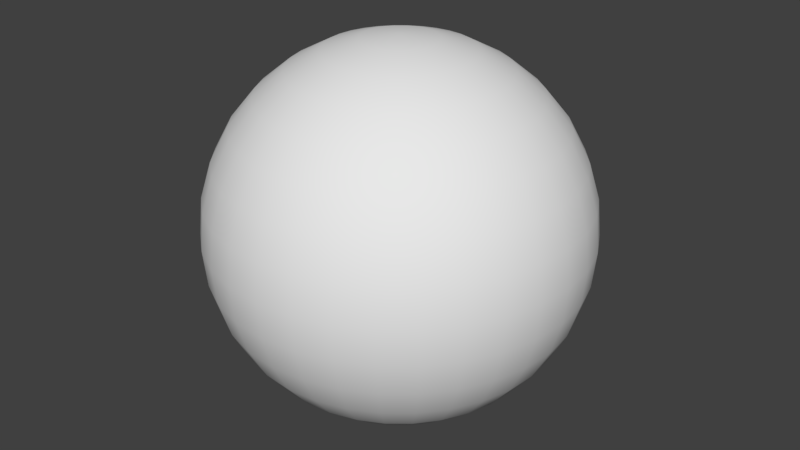 # Source: full_node.blend  (saved by Blender 2.79.0; exported with 4.5.12 LTS)
import bpy
from mathutils import Matrix  # noqa: F401  (used for matrix-valued properties, if any)

bpy.ops.wm.read_factory_settings(use_empty=True)
scene = bpy.context.scene
scene.name = 'Scene'

# ---- collections
col_collection_1 = bpy.data.collections.new('Collection 1'); scene.collection.children.link(col_collection_1)

# ---- world
world_world = bpy.data.worlds.new('World'); scene.world = world_world
world_world.color = (0.05088, 0.05088, 0.05088)
world_world.use_sun_shadow = False
world_world.sun_shadow_jitter_overblur = 0.0
world_world.cycles.sampling_method = 'MANUAL'

# ---- meshes
me_sphere = bpy.data.meshes.new('Sphere')
me_sphere.from_pydata([(1.093e-08, 0.1748, 0.8788), (1.093e-08, 0.3429, 0.8278), (1.093e-08, 0.4978, 0.745), (1.093e-08, 0.6336, 0.6336), (1.093e-08, 0.745, 0.4978), (1.093e-08, 0.8278, 0.3429), (1.093e-08, 0.8788, 0.1748), (1.093e-08, 0.896, 6.761e-08), (1.093e-08, 0.8788, -0.1748), (1.093e-08, 0.4978, -0.745), (0.0341, 0.1714, 0.8788), (0.06689, 0.3363, 0.8278), (0.09711, 0.4882, 0.745), (0.1236, 0.6214, 0.6336), (0.1453, 0.7307, 0.4978), (0.1615, 0.8119, 0.3429), (0.1714, 0.8619, 0.1748), (0.1748, 0.8788, 6.761e-08), (0.1714, 0.8619, -0.1748), (0.1615, 0.8119, -0.3429), (0.1453, 0.7307, -0.4978), (0.1236, 0.6214, -0.6336), (0.09711, 0.4882, -0.745), (0.06689, 0.3363, -0.8278), (0.0341, 0.1714, -0.8788), (0.06689, 0.1615, 0.8788), (0.1312, 0.3168, 0.8278), (0.1905, 0.4599, 0.745), (0.2425, 0.5853, 0.6336), (0.2851, 0.6883, 0.4978), (0.3168, 0.7648, 0.3429), (0.3363, 0.8119, 0.1748), (0.3429, 0.8278, 6.761e-08), (0.3363, 0.8119, -0.1748), (0.3168, 0.7648, -0.3429), (0.2851, 0.6883, -0.4978), (0.2425, 0.5853, -0.6336), (0.1905, 0.4599, -0.745), (0.1312, 0.3168, -0.8278), (0.06689, 0.1615, -0.8788), (0.09711, 0.1453, 0.8788), (0.1905, 0.2851, 0.8278), (0.2766, 0.4139, 0.745), (0.352, 0.5268, 0.6336), (0.4139, 0.6194, 0.4978), (0.4599, 0.6883, 0.3429), (0.4882, 0.7307, 0.1748), (0.4978, 0.745, 6.761e-08), (0.4882, 0.7307, -0.1748), (0.4599, 0.6883, -0.3429), (0.4139, 0.6194, -0.4978), (0.352, 0.5268, -0.6336), (0.2766, 0.4139, -0.745), (0.1905, 0.2851, -0.8278), (0.09711, 0.1453, -0.8788), (0.1236, 0.1236, 0.8788), (0.2425, 0.2425, 0.8278), (0.352, 0.352, 0.745), (0.448, 0.448, 0.6336), (0.5268, 0.5268, 0.4978), (0.5853, 0.5853, 0.3429), (0.6214, 0.6214, 0.1748), (0.6336, 0.6336, 6.761e-08), (0.6214, 0.6214, -0.1748), (0.5853, 0.5853, -0.3429), (0.5268, 0.5268, -0.4978), (0.448, 0.448, -0.6336), (0.352, 0.352, -0.745), (0.2425, 0.2425, -0.8278), (0.1236, 0.1236, -0.8788), (0.1453, 0.09711, 0.8788), (0.2851, 0.1905, 0.8278), (0.4139, 0.2766, 0.745), (0.5268, 0.352, 0.6336), (0.6194, 0.4139, 0.4978), (0.6883, 0.4599, 0.3429), (0.7307, 0.4882, 0.1748), (0.745, 0.4978, 6.761e-08), (0.7307, 0.4882, -0.1748), (0.6883, 0.4599, -0.3429), (0.6194, 0.4139, -0.4978), (0.5268, 0.352, -0.6336), (0.4139, 0.2766, -0.745), (0.2851, 0.1905, -0.8278), (0.1453, 0.09711, -0.8788), (0.1615, 0.06689, 0.8788), (0.3168, 0.1312, 0.8278), (0.4599, 0.1905, 0.745), (0.5853, 0.2425, 0.6336), (0.6883, 0.2851, 0.4978), (0.7648, 0.3168, 0.3429), (0.8119, 0.3363, 0.1748), (0.8278, 0.3429, 6.761e-08), (0.8119, 0.3363, -0.1748), (0.7648, 0.3168, -0.3429), (0.6883, 0.2851, -0.4978), (0.5853, 0.2425, -0.6336), (0.4599, 0.1905, -0.745), (0.3168, 0.1312, -0.8278), (0.1615, 0.06689, -0.8788), (0.1714, 0.0341, 0.8788), (0.3363, 0.06689, 0.8278), (0.4882, 0.09711, 0.745), (0.6214, 0.1236, 0.6336), (0.7307, 0.1453, 0.4978), (0.8119, 0.1615, 0.3429), (0.8619, 0.1714, 0.1748), (0.8788, 0.1748, 6.761e-08), (0.8619, 0.1714, -0.1748), (0.8119, 0.1615, -0.3429), (0.7307, 0.1453, -0.4978), (0.6214, 0.1236, -0.6336), (0.4882, 0.09711, -0.745), (0.3363, 0.06689, -0.8278), (0.1714, 0.0341, -0.8788), (0.1748, -3.136e-07, 0.8788), (0.3429, -3.069e-07, 0.8278), (0.4978, -3.003e-07, 0.745), (0.6336, -3.069e-07, 0.6336), (0.745, -3.203e-07, 0.4978), (0.8278, -2.669e-07, 0.3429), (0.8788, -3.737e-07, 0.1748), (0.896, -3.603e-07, 6.761e-08), (0.8788, -3.737e-07, -0.1748), (0.8278, -2.268e-07, -0.3429), (0.745, -3.203e-07, -0.4978), (0.6336, -3.069e-07, -0.6336), (0.4978, -3.27e-07, -0.745), (0.3429, -2.936e-07, -0.8278), (0.1748, -2.969e-07, -0.8788), (0.1714, -0.0341, 0.8788), (0.3363, -0.06689, 0.8278), (0.4882, -0.09711, 0.745), (0.6214, -0.1236, 0.6336), (0.7307, -0.1453, 0.4978), (0.8119, -0.1615, 0.3429), (0.8619, -0.1714, 0.1748), (0.8788, -0.1748, 6.761e-08), (0.8619, -0.1714, -0.1748), (0.8119, -0.1615, -0.3429), (0.7307, -0.1453, -0.4978), (0.6214, -0.1236, -0.6336), (0.4882, -0.09711, -0.745), (0.3363, -0.06689, -0.8278), (0.1714, -0.0341, -0.8788), (0.1615, -0.06689, 0.8788), (0.3168, -0.1312, 0.8278), (0.4599, -0.1905, 0.745), (0.5853, -0.2425, 0.6336), (0.6883, -0.2851, 0.4978), (0.7648, -0.3168, 0.3429), (0.8119, -0.3363, 0.1748), (0.8278, -0.3429, 6.761e-08), (0.8119, -0.3363, -0.1748), (0.7648, -0.3168, -0.3429), (0.6883, -0.2851, -0.4978), (0.5853, -0.2425, -0.6336), (0.4599, -0.1905, -0.745), (0.3168, -0.1312, -0.8278), (0.1615, -0.06689, -0.8788), (0.1453, -0.09711, 0.8788), (0.2851, -0.1905, 0.8278), (0.4139, -0.2766, 0.745), (0.5268, -0.352, 0.6336), (0.6194, -0.4139, 0.4978), (0.6883, -0.4599, 0.3429), (0.7307, -0.4882, 0.1748), (0.745, -0.4978, 6.761e-08), (0.7307, -0.4882, -0.1748), (0.6883, -0.4599, -0.3429), (0.6194, -0.4139, -0.4978), (0.5268, -0.352, -0.6336), (0.4139, -0.2766, -0.745), (0.2851, -0.1905, -0.8278), (0.1453, -0.09711, -0.8788), (0.1236, -0.1236, 0.8788), (0.2425, -0.2425, 0.8278), (0.352, -0.352, 0.745), (0.448, -0.448, 0.6336), (0.5268, -0.5268, 0.4978), (0.5853, -0.5853, 0.3429), (0.6214, -0.6214, 0.1748), (0.6336, -0.6336, 6.761e-08), (0.6214, -0.6214, -0.1748), (0.5853, -0.5853, -0.3429), (0.5268, -0.5268, -0.4978), (0.448, -0.448, -0.6336), (0.352, -0.352, -0.745), (0.2425, -0.2425, -0.8278), (0.1236, -0.1236, -0.8788), (0.09711, -0.1453, 0.8788), (0.1905, -0.2851, 0.8278), (0.2766, -0.4139, 0.745), (0.352, -0.5268, 0.6336), (0.4139, -0.6194, 0.4978), (0.4599, -0.6883, 0.3429), (0.4882, -0.7307, 0.1748), (0.4978, -0.745, 6.761e-08), (0.4882, -0.7307, -0.1748), (0.4599, -0.6883, -0.3429), (0.4139, -0.6194, -0.4978), (0.352, -0.5268, -0.6336), (0.2766, -0.4139, -0.745), (0.1905, -0.2851, -0.8278), (0.09711, -0.1453, -0.8788), (1.093e-08, -3.129e-07, -0.896), (0.06689, -0.1615, 0.8788), (0.1312, -0.3168, 0.8278), (0.1905, -0.4599, 0.745), (0.2425, -0.5853, 0.6336), (0.2851, -0.6883, 0.4978), (0.3168, -0.7648, 0.3429), (0.3363, -0.8119, 0.1748), (0.3429, -0.8278, 6.761e-08), (0.3363, -0.8119, -0.1748), (0.3168, -0.7648, -0.3429), (0.2851, -0.6883, -0.4978), (0.2425, -0.5853, -0.6336), (0.1905, -0.4599, -0.745), (0.1312, -0.3168, -0.8278), (0.06689, -0.1615, -0.8788), (0.0341, -0.1714, 0.8788), (0.06689, -0.3363, 0.8278), (0.09711, -0.4882, 0.745), (0.1236, -0.6214, 0.6336), (0.1453, -0.7307, 0.4978), (0.1615, -0.8119, 0.3429), (0.1714, -0.8619, 0.1748), (0.1748, -0.8788, 6.761e-08), (0.1714, -0.8619, -0.1748), (0.1615, -0.8119, -0.3429), (0.1453, -0.7307, -0.4978), (0.1236, -0.6214, -0.6336), (0.09711, -0.4882, -0.745), (0.06689, -0.3363, -0.8278), (0.0341, -0.1714, -0.8788), (4.47e-09, -0.1748, 0.8788), (4.786e-08, -0.3429, 0.8278), (3.451e-08, -0.4978, 0.745), (-1.222e-08, -0.6336, 0.6336), (-6.562e-08, -0.745, 0.4978), (6.789e-08, -0.8278, 0.3429), (-6.562e-08, -0.8788, 0.1748), (-7.898e-08, -0.896, 6.761e-08), (-6.562e-08, -0.8788, -0.1748), (6.789e-08, -0.8278, -0.3429), (-6.562e-08, -0.745, -0.4978), (-1.222e-08, -0.6336, -0.6336), (1.132e-09, -0.4978, -0.745), (1.448e-08, -0.3429, -0.8278), (1.448e-08, -0.1748, -0.8788), (-0.0341, -0.1714, 0.8788), (-0.06689, -0.3363, 0.8278), (-0.09711, -0.4882, 0.745), (-0.1236, -0.6214, 0.6336), (-0.1453, -0.7307, 0.4978), (-0.1615, -0.8119, 0.3429), (-0.1714, -0.8619, 0.1748), (-0.1748, -0.8788, 6.761e-08), (-0.1714, -0.8619, -0.1748), (-0.1615, -0.8119, -0.3429), (-0.1453, -0.7307, -0.4978), (-0.1236, -0.6214, -0.6336), (-0.09711, -0.4882, -0.745), (-0.06689, -0.3363, -0.8278), (-0.0341, -0.1714, -0.8788), (-0.06689, -0.1615, 0.8788), (-0.1312, -0.3168, 0.8278), (-0.1905, -0.4599, 0.745), (-0.2425, -0.5853, 0.6336), (-0.2851, -0.6883, 0.4978), (-0.3168, -0.7648, 0.3429), (-0.3363, -0.8119, 0.1748), (-0.3429, -0.8278, 6.761e-08), (-0.3363, -0.8119, -0.1748), (-0.3168, -0.7648, -0.3429), (-0.2851, -0.6883, -0.4978), (-0.2425, -0.5853, -0.6336), (-0.1905, -0.4599, -0.745), (-0.1312, -0.3168, -0.8278), (-0.06689, -0.1615, -0.8788), (-0.09711, -0.1453, 0.8788), (-0.1905, -0.2851, 0.8278), (-0.2766, -0.4139, 0.745), (-0.352, -0.5268, 0.6336), (-0.4139, -0.6194, 0.4978), (-0.4599, -0.6883, 0.3429), (-0.4882, -0.7307, 0.1748), (-0.4978, -0.745, 6.761e-08), (-0.4882, -0.7307, -0.1748), (-0.4599, -0.6883, -0.3429), (-0.4139, -0.6194, -0.4978), (-0.352, -0.5268, -0.6336), (-0.2766, -0.4139, -0.745), (-0.1905, -0.2851, -0.8278), (-0.09711, -0.1453, -0.8788), (-1.955e-07, -5.193e-07, 0.896), (-0.1236, -0.1236, 0.8788), (-0.2425, -0.2425, 0.8278), (-0.352, -0.352, 0.745), (-0.448, -0.448, 0.6336), (-0.5268, -0.5268, 0.4978), (-0.5853, -0.5853, 0.3429), (-0.6214, -0.6214, 0.1748), (-0.6336, -0.6336, 6.761e-08), (-0.6214, -0.6214, -0.1748), (-0.5853, -0.5853, -0.3429), (-0.5268, -0.5268, -0.4978), (-0.448, -0.448, -0.6336), (-0.352, -0.352, -0.745), (-0.2425, -0.2425, -0.8278), (-0.1236, -0.1236, -0.8788), (-0.1453, -0.09711, 0.8788), (-0.2851, -0.1905, 0.8278), (-0.4139, -0.2766, 0.745), (-0.5268, -0.352, 0.6336), (-0.6194, -0.4139, 0.4978), (-0.6883, -0.4599, 0.3429), (-0.7307, -0.4882, 0.1748), (-0.745, -0.4978, 6.761e-08), (-0.7307, -0.4882, -0.1748), (-0.6883, -0.4599, -0.3429), (-0.6194, -0.4139, -0.4978), (-0.5268, -0.352, -0.6336), (-0.4139, -0.2766, -0.745), (-0.2851, -0.1905, -0.8278), (-0.1453, -0.09711, -0.8788), (-0.1615, -0.06689, 0.8788), (-0.3168, -0.1312, 0.8278), (-0.4599, -0.1905, 0.745), (-0.5853, -0.2425, 0.6336), (-0.6883, -0.2851, 0.4978), (-0.7648, -0.3168, 0.3429), (-0.8119, -0.3363, 0.1748), (-0.8278, -0.3429, 6.761e-08), (-0.8119, -0.3363, -0.1748), (-0.7648, -0.3168, -0.3429), (-0.6883, -0.2851, -0.4978), (-0.5853, -0.2425, -0.6336), (-0.4599, -0.1905, -0.745), (-0.3168, -0.1312, -0.8278), (-0.1615, -0.06689, -0.8788), (-0.1714, -0.0341, 0.8788), (-0.3363, -0.06689, 0.8278), (-0.4882, -0.09711, 0.745), (-0.6214, -0.1236, 0.6336), (-0.7307, -0.1453, 0.4978), (-0.8119, -0.1615, 0.3429), (-0.8619, -0.1714, 0.1748), (-0.8788, -0.1748, 6.761e-08), (-0.8619, -0.1714, -0.1748), (-0.8119, -0.1615, -0.3429), (-0.7307, -0.1453, -0.4978), (-0.6214, -0.1236, -0.6336), (-0.4882, -0.09711, -0.745), (-0.3363, -0.06689, -0.8278), (-0.1714, -0.0341, -0.8788), (-0.1748, -3.003e-07, 0.8788), (-0.3429, -2.736e-07, 0.8278), (-0.4978, -2.736e-07, 0.745), (-0.6336, -1.868e-07, 0.6336), (-0.745, -1.467e-07, 0.4978), (-0.8278, -3.069e-07, 0.3429), (-0.8788, -1.067e-07, 0.1748), (-0.896, -1.467e-07, 6.761e-08), (-0.8788, -1.067e-07, -0.1748), (-0.8278, -3.069e-07, -0.3429), (-0.745, -1.467e-07, -0.4978), (-0.6336, -1.868e-07, -0.6336), (-0.4978, -2.535e-07, -0.745), (-0.3429, -2.468e-07, -0.8278), (-0.1748, -3.036e-07, -0.8788), (-0.1714, 0.0341, 0.8788), (-0.3363, 0.06689, 0.8278), (-0.4882, 0.09711, 0.745), (-0.6214, 0.1236, 0.6336), (-0.7307, 0.1453, 0.4978), (-0.8119, 0.1615, 0.3429), (-0.8619, 0.1714, 0.1748), (-0.8788, 0.1748, 6.761e-08), (-0.8619, 0.1714, -0.1748), (-0.8119, 0.1615, -0.3429), (-0.7307, 0.1453, -0.4978), (-0.6214, 0.1236, -0.6336), (-0.4882, 0.09711, -0.745), (-0.3363, 0.06689, -0.8278), (-0.1714, 0.0341, -0.8788), (-0.1615, 0.06689, 0.8788), (-0.3168, 0.1312, 0.8278), (-0.4599, 0.1905, 0.745), (-0.5853, 0.2425, 0.6336), (-0.6883, 0.2851, 0.4978), (-0.7648, 0.3168, 0.3429), (-0.8119, 0.3363, 0.1748), (-0.8278, 0.3429, 6.761e-08), (-0.8119, 0.3363, -0.1748), (-0.7648, 0.3168, -0.3429), (-0.6883, 0.2851, -0.4978), (-0.5853, 0.2425, -0.6336), (-0.4599, 0.1905, -0.745), (-0.3168, 0.1312, -0.8278), (-0.1615, 0.06689, -0.8788), (-0.1453, 0.09711, 0.8788), (-0.2851, 0.1905, 0.8278), (-0.4139, 0.2766, 0.745), (-0.5268, 0.352, 0.6336), (-0.6194, 0.4139, 0.4978), (-0.6883, 0.4599, 0.3429), (-0.7307, 0.4882, 0.1748), (-0.745, 0.4978, 6.761e-08), (-0.7307, 0.4882, -0.1748), (-0.6883, 0.4599, -0.3429), (-0.6194, 0.4139, -0.4978), (-0.5268, 0.352, -0.6336), (-0.4139, 0.2766, -0.745), (-0.2851, 0.1905, -0.8278), (-0.1453, 0.09711, -0.8788), (-0.1236, 0.1236, 0.8788), (-0.2425, 0.2425, 0.8278), (-0.352, 0.352, 0.745), (-0.448, 0.448, 0.6336), (-0.5268, 0.5268, 0.4978), (-0.5853, 0.5853, 0.3429), (-0.6214, 0.6214, 0.1748), (-0.6336, 0.6336, 6.761e-08), (-0.6214, 0.6214, -0.1748), (-0.5853, 0.5853, -0.3429), (-0.5268, 0.5268, -0.4978), (-0.448, 0.448, -0.6336), (-0.352, 0.352, -0.745), (-0.2425, 0.2425, -0.8278), (-0.1236, 0.1236, -0.8788), (-0.09711, 0.1453, 0.8788), (-0.1905, 0.2851, 0.8278), (-0.2766, 0.4139, 0.745), (-0.352, 0.5268, 0.6336), (-0.4139, 0.6194, 0.4978), (-0.4599, 0.6883, 0.3429), (-0.4882, 0.7307, 0.1748), (-0.4978, 0.745, 6.761e-08), (-0.4882, 0.7307, -0.1748), (-0.4599, 0.6883, -0.3429), (-0.4139, 0.6194, -0.4978), (-0.352, 0.5268, -0.6336), (-0.2766, 0.4139, -0.745), (-0.1905, 0.2851, -0.8278), (-0.09711, 0.1453, -0.8788), (-0.06689, 0.1615, 0.8788), (-0.1312, 0.3168, 0.8278), (-0.1905, 0.4599, 0.745), (-0.2425, 0.5853, 0.6336), (-0.2851, 0.6883, 0.4978), (-0.3168, 0.7648, 0.3429), (-0.3363, 0.8119, 0.1748), (-0.3429, 0.8278, 6.761e-08), (-0.3363, 0.8119, -0.1748), (-0.3168, 0.7648, -0.3429), (-0.2851, 0.6883, -0.4978), (-0.2425, 0.5853, -0.6336), (-0.1905, 0.4599, -0.745), (-0.1312, 0.3168, -0.8278), (-0.06689, 0.1615, -0.8788), (-0.0341, 0.1714, 0.8788), (-0.06689, 0.3363, 0.8278), (-0.09711, 0.4882, 0.745), (-0.1236, 0.6214, 0.6336), (-0.1453, 0.7307, 0.4978), (-0.1615, 0.8119, 0.3429), (-0.1714, 0.8619, 0.1748), (-0.1748, 0.8788, 6.761e-08), (-0.1714, 0.8619, -0.1748), (-0.1615, 0.8119, -0.3429), (-0.1453, 0.7307, -0.4978), (-0.1236, 0.6214, -0.6336), (-0.09711, 0.4882, -0.745), (-0.06689, 0.3363, -0.8278), (-0.0341, 0.1714, -0.8788), (6.789e-08, 0.8278, -0.3429), (2.548e-07, 0.745, -0.4978), (1.48e-07, 0.6336, -0.6336), (8.124e-08, 0.3429, -0.8278), (2.45e-08, 0.1748, -0.8788)], [], [(9, 479, 21, 22), (5, 4, 14, 15), (480, 9, 22, 23), (6, 5, 15, 16), (481, 480, 23, 24), (7, 6, 16, 17), (0, 296, 10), (205, 481, 24), (8, 7, 17, 18), (1, 0, 10, 11), (477, 8, 18, 19), (2, 1, 11, 12), (478, 477, 19, 20), (3, 2, 12, 13), (479, 478, 20, 21), (4, 3, 13, 14), (13, 12, 27, 28), (21, 20, 35, 36), (14, 13, 28, 29), (22, 21, 36, 37), (15, 14, 29, 30), (23, 22, 37, 38), (16, 15, 30, 31), (24, 23, 38, 39), (17, 16, 31, 32), (10, 296, 25), (205, 24, 39), (18, 17, 32, 33), (11, 10, 25, 26), (19, 18, 33, 34), (12, 11, 26, 27), (20, 19, 34, 35), (32, 31, 46, 47), (25, 296, 40), (205, 39, 54), (33, 32, 47, 48), (26, 25, 40, 41), (34, 33, 48, 49), (27, 26, 41, 42), (35, 34, 49, 50), (28, 27, 42, 43), (36, 35, 50, 51), (29, 28, 43, 44), (37, 36, 51, 52), (30, 29, 44, 45), (38, 37, 52, 53), (31, 30, 45, 46), (39, 38, 53, 54), (51, 50, 65, 66), (44, 43, 58, 59), (52, 51, 66, 67), (45, 44, 59, 60), (53, 52, 67, 68), (46, 45, 60, 61), (54, 53, 68, 69), (47, 46, 61, 62), (40, 296, 55), (205, 54, 69), (48, 47, 62, 63), (41, 40, 55, 56), (49, 48, 63, 64), (42, 41, 56, 57), (50, 49, 64, 65), (43, 42, 57, 58), (205, 69, 84), (63, 62, 77, 78), (56, 55, 70, 71), (64, 63, 78, 79), (57, 56, 71, 72), (65, 64, 79, 80), (58, 57, 72, 73), (66, 65, 80, 81), (59, 58, 73, 74), (67, 66, 81, 82), (60, 59, 74, 75), (68, 67, 82, 83), (61, 60, 75, 76), (69, 68, 83, 84), (62, 61, 76, 77), (55, 296, 70), (82, 81, 96, 97), (75, 74, 89, 90), (83, 82, 97, 98), (76, 75, 90, 91), (84, 83, 98, 99), (77, 76, 91, 92), (70, 296, 85), (205, 84, 99), (78, 77, 92, 93), (71, 70, 85, 86), (79, 78, 93, 94), (72, 71, 86, 87), (80, 79, 94, 95), (73, 72, 87, 88), (81, 80, 95, 96), (74, 73, 88, 89), (86, 85, 100, 101), (94, 93, 108, 109), (87, 86, 101, 102), (95, 94, 109, 110), (88, 87, 102, 103), (96, 95, 110, 111), (89, 88, 103, 104), (97, 96, 111, 112), (90, 89, 104, 105), (98, 97, 112, 113), (91, 90, 105, 106), (99, 98, 113, 114), (92, 91, 106, 107), (85, 296, 100), (205, 99, 114), (93, 92, 107, 108), (105, 104, 119, 120), (113, 112, 127, 128), (106, 105, 120, 121), (114, 113, 128, 129), (107, 106, 121, 122), (100, 296, 115), (205, 114, 129), (108, 107, 122, 123), (101, 100, 115, 116), (109, 108, 123, 124), (102, 101, 116, 117), (110, 109, 124, 125), (103, 102, 117, 118), (111, 110, 125, 126), (104, 103, 118, 119), (112, 111, 126, 127), (124, 123, 138, 139), (117, 116, 131, 132), (125, 124, 139, 140), (118, 117, 132, 133), (126, 125, 140, 141), (119, 118, 133, 134), (127, 126, 141, 142), (120, 119, 134, 135), (128, 127, 142, 143), (121, 120, 135, 136), (129, 128, 143, 144), (122, 121, 136, 137), (115, 296, 130), (205, 129, 144), (123, 122, 137, 138), (116, 115, 130, 131), (143, 142, 157, 158), (136, 135, 150, 151), (144, 143, 158, 159), (137, 136, 151, 152), (130, 296, 145), (205, 144, 159), (138, 137, 152, 153), (131, 130, 145, 146), (139, 138, 153, 154), (132, 131, 146, 147), (140, 139, 154, 155), (133, 132, 147, 148), (141, 140, 155, 156), (134, 133, 148, 149), (142, 141, 156, 157), (135, 134, 149, 150), (147, 146, 161, 162), (155, 154, 169, 170), (148, 147, 162, 163), (156, 155, 170, 171), (149, 148, 163, 164), (157, 156, 171, 172), (150, 149, 164, 165), (158, 157, 172, 173), (151, 150, 165, 166), (159, 158, 173, 174), (152, 151, 166, 167), (145, 296, 160), (205, 159, 174), (153, 152, 167, 168), (146, 145, 160, 161), (154, 153, 168, 169), (166, 165, 180, 181), (174, 173, 188, 189), (167, 166, 181, 182), (160, 296, 175), (205, 174, 189), (168, 167, 182, 183), (161, 160, 175, 176), (169, 168, 183, 184), (162, 161, 176, 177), (170, 169, 184, 185), (163, 162, 177, 178), (171, 170, 185, 186), (164, 163, 178, 179), (172, 171, 186, 187), (165, 164, 179, 180), (173, 172, 187, 188), (185, 184, 199, 200), (178, 177, 192, 193), (186, 185, 200, 201), (179, 178, 193, 194), (187, 186, 201, 202), (180, 179, 194, 195), (188, 187, 202, 203), (181, 180, 195, 196), (189, 188, 203, 204), (182, 181, 196, 197), (175, 296, 190), (205, 189, 204), (183, 182, 197, 198), (176, 175, 190, 191), (184, 183, 198, 199), (177, 176, 191, 192), (204, 203, 219, 220), (197, 196, 212, 213), (190, 296, 206), (205, 204, 220), (198, 197, 213, 214), (191, 190, 206, 207), (199, 198, 214, 215), (192, 191, 207, 208), (200, 199, 215, 216), (193, 192, 208, 209), (201, 200, 216, 217), (194, 193, 209, 210), (202, 201, 217, 218), (195, 194, 210, 211), (203, 202, 218, 219), (196, 195, 211, 212), (217, 216, 231, 232), (210, 209, 224, 225), (218, 217, 232, 233), (211, 210, 225, 226), (219, 218, 233, 234), (212, 211, 226, 227), (220, 219, 234, 235), (213, 212, 227, 228), (206, 296, 221), (205, 220, 235), (214, 213, 228, 229), (207, 206, 221, 222), (215, 214, 229, 230), (208, 207, 222, 223), (216, 215, 230, 231), (209, 208, 223, 224), (221, 296, 236), (205, 235, 250), (229, 228, 243, 244), (222, 221, 236, 237), (230, 229, 244, 245), (223, 222, 237, 238), (231, 230, 245, 246), (224, 223, 238, 239), (232, 231, 246, 247), (225, 224, 239, 240), (233, 232, 247, 248), (226, 225, 240, 241), (234, 233, 248, 249), (227, 226, 241, 242), (235, 234, 249, 250), (228, 227, 242, 243), (240, 239, 254, 255), (248, 247, 262, 263), (241, 240, 255, 256), (249, 248, 263, 264), (242, 241, 256, 257), (250, 249, 264, 265), (243, 242, 257, 258), (236, 296, 251), (205, 250, 265), (244, 243, 258, 259), (237, 236, 251, 252), (245, 244, 259, 260), (238, 237, 252, 253), (246, 245, 260, 261), (239, 238, 253, 254), (247, 246, 261, 262), (259, 258, 273, 274), (252, 251, 266, 267), (260, 259, 274, 275), (253, 252, 267, 268), (261, 260, 275, 276), (254, 253, 268, 269), (262, 261, 276, 277), (255, 254, 269, 270), (263, 262, 277, 278), (256, 255, 270, 271), (264, 263, 278, 279), (257, 256, 271, 272), (265, 264, 279, 280), (258, 257, 272, 273), (251, 296, 266), (205, 265, 280), (278, 277, 292, 293), (271, 270, 285, 286), (279, 278, 293, 294), (272, 271, 286, 287), (280, 279, 294, 295), (273, 272, 287, 288), (266, 296, 281), (205, 280, 295), (274, 273, 288, 289), (267, 266, 281, 282), (275, 274, 289, 290), (268, 267, 282, 283), (276, 275, 290, 291), (269, 268, 283, 284), (277, 276, 291, 292), (270, 269, 284, 285), (282, 281, 297, 298), (290, 289, 305, 306), (283, 282, 298, 299), (291, 290, 306, 307), (284, 283, 299, 300), (292, 291, 307, 308), (285, 284, 300, 301), (293, 292, 308, 309), (286, 285, 301, 302), (294, 293, 309, 310), (287, 286, 302, 303), (295, 294, 310, 311), (288, 287, 303, 304), (281, 296, 297), (205, 295, 311), (289, 288, 304, 305), (302, 301, 316, 317), (310, 309, 324, 325), (303, 302, 317, 318), (311, 310, 325, 326), (304, 303, 318, 319), (297, 296, 312), (205, 311, 326), (305, 304, 319, 320), (298, 297, 312, 313), (306, 305, 320, 321), (299, 298, 313, 314), (307, 306, 321, 322), (300, 299, 314, 315), (308, 307, 322, 323), (301, 300, 315, 316), (309, 308, 323, 324), (321, 320, 335, 336), (314, 313, 328, 329), (322, 321, 336, 337), (315, 314, 329, 330), (323, 322, 337, 338), (316, 315, 330, 331), (324, 323, 338, 339), (317, 316, 331, 332), (325, 324, 339, 340), (318, 317, 332, 333), (326, 325, 340, 341), (319, 318, 333, 334), (312, 296, 327), (205, 326, 341), (320, 319, 334, 335), (313, 312, 327, 328), (340, 339, 354, 355), (333, 332, 347, 348), (341, 340, 355, 356), (334, 333, 348, 349), (327, 296, 342), (205, 341, 356), (335, 334, 349, 350), (328, 327, 342, 343), (336, 335, 350, 351), (329, 328, 343, 344), (337, 336, 351, 352), (330, 329, 344, 345), (338, 337, 352, 353), (331, 330, 345, 346), (339, 338, 353, 354), (332, 331, 346, 347), (352, 351, 366, 367), (345, 344, 359, 360), (353, 352, 367, 368), (346, 345, 360, 361), (354, 353, 368, 369), (347, 346, 361, 362), (355, 354, 369, 370), (348, 347, 362, 363), (356, 355, 370, 371), (349, 348, 363, 364), (342, 296, 357), (205, 356, 371), (350, 349, 364, 365), (343, 342, 357, 358), (351, 350, 365, 366), (344, 343, 358, 359), (371, 370, 385, 386), (364, 363, 378, 379), (357, 296, 372), (205, 371, 386), (365, 364, 379, 380), (358, 357, 372, 373), (366, 365, 380, 381), (359, 358, 373, 374), (367, 366, 381, 382), (360, 359, 374, 375), (368, 367, 382, 383), (361, 360, 375, 376), (369, 368, 383, 384), (362, 361, 376, 377), (370, 369, 384, 385), (363, 362, 377, 378), (375, 374, 389, 390), (383, 382, 397, 398), (376, 375, 390, 391), (384, 383, 398, 399), (377, 376, 391, 392), (385, 384, 399, 400), (378, 377, 392, 393), (386, 385, 400, 401), (379, 378, 393, 394), (372, 296, 387), (205, 386, 401), (380, 379, 394, 395), (373, 372, 387, 388), (381, 380, 395, 396), (374, 373, 388, 389), (382, 381, 396, 397), (394, 393, 408, 409), (387, 296, 402), (205, 401, 416), (395, 394, 409, 410), (388, 387, 402, 403), (396, 395, 410, 411), (389, 388, 403, 404), (397, 396, 411, 412), (390, 389, 404, 405), (398, 397, 412, 413), (391, 390, 405, 406), (399, 398, 413, 414), (392, 391, 406, 407), (400, 399, 414, 415), (393, 392, 407, 408), (401, 400, 415, 416), (413, 412, 427, 428), (406, 405, 420, 421), (414, 413, 428, 429), (407, 406, 421, 422), (415, 414, 429, 430), (408, 407, 422, 423), (416, 415, 430, 431), (409, 408, 423, 424), (402, 296, 417), (205, 416, 431), (410, 409, 424, 425), (403, 402, 417, 418), (411, 410, 425, 426), (404, 403, 418, 419), (412, 411, 426, 427), (405, 404, 419, 420), (417, 296, 432), (205, 431, 446), (425, 424, 439, 440), (418, 417, 432, 433), (426, 425, 440, 441), (419, 418, 433, 434), (427, 426, 441, 442), (420, 419, 434, 435), (428, 427, 442, 443), (421, 420, 435, 436), (429, 428, 443, 444), (422, 421, 436, 437), (430, 429, 444, 445), (423, 422, 437, 438), (431, 430, 445, 446), (424, 423, 438, 439), (436, 435, 450, 451), (444, 443, 458, 459), (437, 436, 451, 452), (445, 444, 459, 460), (438, 437, 452, 453), (446, 445, 460, 461), (439, 438, 453, 454), (432, 296, 447), (205, 446, 461), (440, 439, 454, 455), (433, 432, 447, 448), (441, 440, 455, 456), (434, 433, 448, 449), (442, 441, 456, 457), (435, 434, 449, 450), (443, 442, 457, 458), (455, 454, 469, 470), (448, 447, 462, 463), (456, 455, 470, 471), (449, 448, 463, 464), (457, 456, 471, 472), (450, 449, 464, 465), (458, 457, 472, 473), (451, 450, 465, 466), (459, 458, 473, 474), (452, 451, 466, 467), (460, 459, 474, 475), (453, 452, 467, 468), (461, 460, 475, 476), (454, 453, 468, 469), (447, 296, 462), (205, 461, 476), (474, 473, 479, 9), (467, 466, 4, 5), (475, 474, 9, 480), (468, 467, 5, 6), (476, 475, 480, 481), (469, 468, 6, 7), (462, 296, 0), (205, 476, 481), (470, 469, 7, 8), (463, 462, 0, 1), (471, 470, 8, 477), (464, 463, 1, 2), (472, 471, 477, 478), (465, 464, 2, 3), (473, 472, 478, 479), (466, 465, 3, 4)])
me_sphere.polygons.foreach_set('use_smooth', [True] * 512)
me_sphere.use_remesh_preserve_volume = False
me_sphere.use_remesh_preserve_attributes = False
me_sphere.use_mirror_vertex_groups = False
me_sphere.update()

# ---- objects
ob_full_node = bpy.data.objects.new('full_node', me_sphere)

# ---- transforms, parenting, visibility, modifiers, constraints
ob_full_node.location = (-0.5633, 3.132, 6.112)
ob_full_node.lineart.crease_threshold = 0.0

# ---- collection membership
col_collection_1.objects.link(ob_full_node)

# ---- scene / render settings (as saved in the file)
scene.frame_start = 1; scene.frame_end = 250; scene.frame_set(1)
scene.render.engine = 'BLENDER_EEVEE_NEXT'
scene.render.resolution_percentage = 50
scene.render.dither_intensity = 0.0
scene.cycles.use_denoising = False
scene.cycles.samples = 128
scene.cycles.sampling_pattern = 'TABULATED_SOBOL'
scene.cycles.use_adaptive_sampling = False
scene.cycles.use_light_tree = False
scene.cycles.blur_glossy = 0.0
scene.cycles.sample_clamp_indirect = 0.0
scene.view_settings.view_transform = 'Standard'
bpy.context.view_layer.update()

# ---- added for rendering (the .blend has no active camera and no usable light): camera, sun
cam_auto = bpy.data.cameras.new('AutoCamera')
cam_auto.lens = 50.0
cam_auto.sensor_width = 36.0
cam_auto.clip_end = 1000.0
ob_auto_camera = bpy.data.objects.new('AutoCamera', cam_auto)
scene.collection.objects.link(ob_auto_camera)
ob_auto_camera.location = (2.30846, -0.313664, 8.40898)
ob_auto_camera.rotation_euler = (1.09748, -7.21219e-08, 0.694738)
scene.camera = ob_auto_camera
light_auto_sun = bpy.data.lights.new('AutoSun', 'SUN')
light_auto_sun.energy = 3.0
light_auto_sun.angle = 0.0523599
ob_auto_sun = bpy.data.objects.new('AutoSun', light_auto_sun)
scene.collection.objects.link(ob_auto_sun)
ob_auto_sun.rotation_euler = (0.872665, 0.174533, 0.523599)
bpy.context.view_layer.update()
